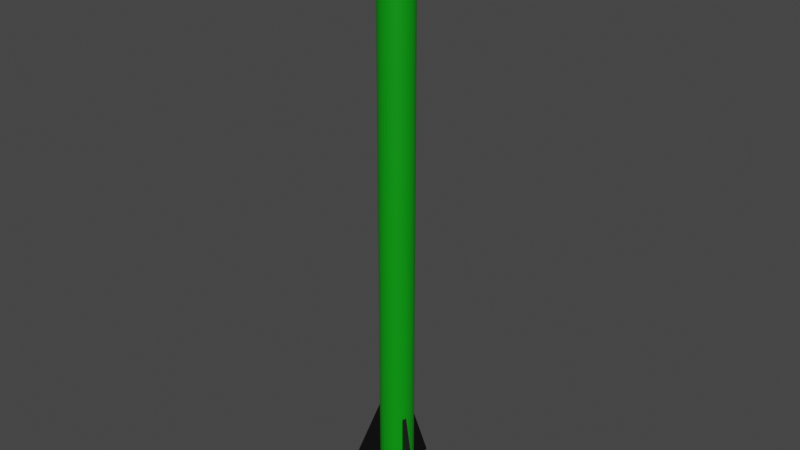 # Source: rocket.blend  (saved by Blender 3.4.6; exported with 4.5.12 LTS)
import bpy
from mathutils import Matrix  # noqa: F401  (used for matrix-valued properties, if any)

bpy.ops.wm.read_factory_settings(use_empty=True)
scene = bpy.context.scene
scene.name = 'Scene'

# ---- collections
col_collection = bpy.data.collections.new('Collection'); scene.collection.children.link(col_collection)

# ---- materials (node trees are filled in below, after node groups)
mat_material_002 = bpy.data.materials.new('Material.002')
mat_material_002.use_transparent_shadow = False
mat_material_001 = bpy.data.materials.new('Material.001')
mat_material_001.use_transparent_shadow = False
mat_material_003 = bpy.data.materials.new('Material.003')
mat_material_003.use_transparent_shadow = False

# ---- material node trees
mat_material_002.use_nodes = True; mat_material_002.node_tree.nodes.clear()
_N = mat_material_002.node_tree.nodes; _L = mat_material_002.node_tree.links
n0 = _N.new('ShaderNodeBsdfPrincipled'); n0.name = 'Principled BSDF'; n0.location = (10, 300)
n0.distribution = 'GGX'
n0.subsurface_method = 'RANDOM_WALK_SKIN'
n0.inputs[0].default_value = (0.0, 0.0, 0.0, 1.0)
n0.inputs[3].default_value = 1.45
n0.inputs[27].default_value = (0.0, 0.0, 0.0, 1.0)
n0.inputs[28].default_value = 1.0
n1 = _N.new('ShaderNodeOutputMaterial'); n1.name = 'Material Output'; n1.location = (300, 300)
_L.new(n0.outputs[0], n1.inputs[0])
n1.is_active_output = True
mat_material_001.use_nodes = True; mat_material_001.node_tree.nodes.clear()
_N = mat_material_001.node_tree.nodes; _L = mat_material_001.node_tree.links
n0 = _N.new('ShaderNodeBsdfPrincipled'); n0.name = 'Principled BSDF'; n0.location = (10, 300)
n0.distribution = 'GGX'
n0.subsurface_method = 'RANDOM_WALK_SKIN'
n0.inputs[0].default_value = (0.0, 0.3121, 0.002959, 1.0)
n0.inputs[3].default_value = 1.45
n0.inputs[27].default_value = (0.0, 0.0, 0.0, 1.0)
n0.inputs[28].default_value = 1.0
n1 = _N.new('ShaderNodeOutputMaterial'); n1.name = 'Material Output'; n1.location = (300, 300)
_L.new(n0.outputs[0], n1.inputs[0])
n1.is_active_output = True
mat_material_003.use_nodes = True; mat_material_003.node_tree.nodes.clear()
_N = mat_material_003.node_tree.nodes; _L = mat_material_003.node_tree.links
n0 = _N.new('ShaderNodeBsdfPrincipled'); n0.name = 'Principled BSDF'; n0.location = (10, 300)
n0.distribution = 'GGX'
n0.subsurface_method = 'RANDOM_WALK_SKIN'
n0.inputs[0].default_value = (0.8, 0.0467, 0.07285, 1.0)
n0.inputs[3].default_value = 1.45
n0.inputs[27].default_value = (0.0, 0.0, 0.0, 1.0)
n0.inputs[28].default_value = 1.0
n1 = _N.new('ShaderNodeOutputMaterial'); n1.name = 'Material Output'; n1.location = (300, 300)
_L.new(n0.outputs[0], n1.inputs[0])
n1.is_active_output = True

# ---- world
world_world = bpy.data.worlds.new('World'); scene.world = world_world
world_world.use_nodes = True; world_world.node_tree.nodes.clear()
_N = world_world.node_tree.nodes; _L = world_world.node_tree.links
n0 = _N.new('ShaderNodeOutputWorld'); n0.name = 'World Output'; n0.location = (300, 300)
n1 = _N.new('ShaderNodeBackground'); n1.name = 'Background'; n1.location = (10, 300)
n1.inputs[0].default_value = (0.05088, 0.05088, 0.05088, 1.0)
_L.new(n1.outputs[0], n0.inputs[0])
n0.is_active_output = True
world_world.color = (0.05088, 0.05088, 0.05088)
world_world.use_sun_shadow = False
world_world.sun_shadow_jitter_overblur = 0.0

# ---- meshes
me_cone = bpy.data.meshes.new('Cone')
me_cone.from_pydata([(0.0, 1.0, -1.061), (0.1951, 0.9808, -1.061), (0.3827, 0.9239, -1.061), (0.5556, 0.8315, -1.061), (0.7071, 0.7071, -1.061), (0.8315, 0.5556, -1.061), (0.9239, 0.3827, -1.061), (0.9808, 0.1951, -1.061), (1.0, 0.0, -1.061), (0.9808, -0.1951, -1.061), (0.9239, -0.3827, -1.061), (0.8315, -0.5556, -1.061), (0.7071, -0.7071, -1.061), (0.5556, -0.8315, -1.061), (0.3827, -0.9239, -1.061), (0.1951, -0.9808, -1.061), (0.0, -1.0, -1.061), (-0.1951, -0.9808, -1.061), (-0.3827, -0.9239, -1.061), (-0.5556, -0.8315, -1.061), (-0.7071, -0.7071, -1.061), (-0.8315, -0.5556, -1.061), (-0.9239, -0.3827, -1.061), (-0.9808, -0.1951, -1.061), (-1.0, 0.0, -1.061), (-0.9808, 0.1951, -1.061), (-0.9239, 0.3827, -1.061), (-0.8315, 0.5556, -1.061), (-0.7071, 0.7071, -1.061), (-0.5556, 0.8315, -1.061), (-0.3827, 0.9239, -1.061), (-0.1951, 0.9808, -1.061), (0.0, 0.0, 4.261)], [], [(0, 32, 1), (1, 32, 2), (2, 32, 3), (3, 32, 4), (4, 32, 5), (5, 32, 6), (6, 32, 7), (7, 32, 8), (8, 32, 9), (9, 32, 10), (10, 32, 11), (11, 32, 12), (12, 32, 13), (13, 32, 14), (14, 32, 15), (15, 32, 16), (16, 32, 17), (17, 32, 18), (18, 32, 19), (19, 32, 20), (20, 32, 21), (21, 32, 22), (22, 32, 23), (23, 32, 24), (24, 32, 25), (25, 32, 26), (26, 32, 27), (27, 32, 28), (28, 32, 29), (29, 32, 30), (0, 1, 2, 3, 4, 5, 6, 7, 8, 9, 10, 11, 12, 13, 14, 15, 16, 17, 18, 19, 20, 21, 22, 23, 24, 25, 26, 27, 28, 29, 30, 31), (30, 32, 31), (31, 32, 0)])
_uv = me_cone.uv_layers.new(name='UVMap')
_uv.uv.foreach_set('vector', [0.25, 0.49, 0.25, 0.25, 0.2968, 0.4854, 0.2968, 0.4854, 0.25, 0.25, 0.3418, 0.4717, 0.3418, 0.4717, 0.25, 0.25, 0.3833, 0.4496, 0.3833, 0.4496, 0.25, 0.25, 0.4197, 0.4197, 0.4197, 0.4197, 0.25, 0.25, 0.4496, 0.3833, 0.4496, 0.3833, 0.25, 0.25, 0.4717, 0.3418, 0.4717, 0.3418, 0.25, 0.25, 0.4854, 0.2968, 0.4854, 0.2968, 0.25, 0.25, 0.49, 0.25, 0.49, 0.25, 0.25, 0.25, 0.4854, 0.2032, 0.4854, 0.2032, 0.25, 0.25, 0.4717, 0.1582, 0.4717, 0.1582, 0.25, 0.25, 0.4496, 0.1167, 0.4496, 0.1167, 0.25, 0.25, 0.4197, 0.08029, 0.4197, 0.08029, 0.25, 0.25, 0.3833, 0.05045, 0.3833, 0.05045, 0.25, 0.25, 0.3418, 0.02827, 0.3418, 0.02827, 0.25, 0.25, 0.2968, 0.01461, 0.2968, 0.01461, 0.25, 0.25, 0.25, 0.01, 0.25, 0.01, 0.25, 0.25, 0.2032, 0.01461, 0.2032, 0.01461, 0.25, 0.25, 0.1582, 0.02827, 0.1582, 0.02827, 0.25, 0.25, 0.1167, 0.05045, 0.1167, 0.05045, 0.25, 0.25, 0.08029, 0.08029, 0.08029, 0.08029, 0.25, 0.25, 0.05045, 0.1167, 0.05045, 0.1167, 0.25, 0.25, 0.02827, 0.1582, 0.02827, 0.1582, 0.25, 0.25, 0.01461, 0.2032, 0.01461, 0.2032, 0.25, 0.25, 0.01, 0.25, 0.01, 0.25, 0.25, 0.25, 0.01461, 0.2968, 0.01461, 0.2968, 0.25, 0.25, 0.02827, 0.3418, 0.02827, 0.3418, 0.25, 0.25, 0.05045, 0.3833, 0.05045, 0.3833, 0.25, 0.25, 0.08029, 0.4197, 0.08029, 0.4197, 0.25, 0.25, 0.1167, 0.4496, 0.1167, 0.4496, 0.25, 0.25, 0.1582, 0.4717, 0.75, 0.49, 0.7968, 0.4854, 0.8418, 0.4717, 0.8833, 0.4496, 0.9197, 0.4197, 0.9496, 0.3833, 0.9717, 0.3418, 0.9854, 0.2968, 0.99, 0.25, 0.9854, 0.2032, 0.9717, 0.1582, 0.9496, 0.1167, 0.9197, 0.08029, 0.8833, 0.05045, 0.8418, 0.02827, 0.7968, 0.01461, 0.75, 0.01, 0.7032, 0.01461, 0.6582, 0.02827, 0.6167, 0.05045, 0.5803, 0.08029, 0.5504, 0.1167, 0.5283, 0.1582, 0.5146, 0.2032, 0.51, 0.25, 0.5146, 0.2968, 0.5283, 0.3418, 0.5504, 0.3833, 0.5803, 0.4197, 0.6167, 0.4496, 0.6582, 0.4717, 0.7032, 0.4854, 0.1582, 0.4717, 0.25, 0.25, 0.2032, 0.4854, 0.2032, 0.4854, 0.25, 0.25, 0.25, 0.49])
me_cone.materials.append(mat_material_002)
me_cone.update()
me_cylinder_001 = bpy.data.meshes.new('Cylinder.001')
me_cylinder_001.from_pydata([(1.218e-08, 0.2023, -1.175), (1.116e-08, 0.359, 4.342), (0.03947, 0.1984, -1.175), (0.07003, 0.3521, 4.342), (0.07742, 0.1869, -1.175), (0.1374, 0.3317, 4.342), (0.1124, 0.1682, -1.175), (0.1994, 0.2985, 4.342), (0.1431, 0.1431, -1.175), (0.2538, 0.2538, 4.342), (0.1682, 0.1124, -1.175), (0.2985, 0.1994, 4.342), (0.1869, 0.07742, -1.175), (0.3317, 0.1374, 4.342), (0.1984, 0.03947, -1.175), (0.3521, 0.07003, 4.342), (0.2023, 1.369e-09, -1.175), (0.359, 2.429e-09, 4.342), (0.1984, -0.03947, -1.175), (0.3521, -0.07003, 4.342), (0.1869, -0.07742, -1.175), (0.3317, -0.1374, 4.342), (0.1682, -0.1124, -1.175), (0.2985, -0.1994, 4.342), (0.1431, -0.1431, -1.175), (0.2538, -0.2538, 4.342), (0.1124, -0.1682, -1.175), (0.1994, -0.2985, 4.342), (0.07742, -0.1869, -1.175), (0.1374, -0.3317, 4.342), (0.03947, -0.1984, -1.175), (0.07003, -0.3521, 4.342), (1.218e-08, -0.2023, -1.175), (1.116e-08, -0.359, 4.342), (-0.03947, -0.1984, -1.175), (-0.07003, -0.3521, 4.342), (-0.07742, -0.1869, -1.175), (-0.1374, -0.3317, 4.342), (-0.1124, -0.1682, -1.175), (-0.1994, -0.2985, 4.342), (-0.1431, -0.1431, -1.175), (-0.2538, -0.2538, 4.342), (-0.1682, -0.1124, -1.175), (-0.2985, -0.1994, 4.342), (-0.1869, -0.07742, -1.175), (-0.3317, -0.1374, 4.342), (-0.1984, -0.03947, -1.175), (-0.3521, -0.07003, 4.342), (-0.2023, 1.369e-09, -1.175), (-0.359, 2.429e-09, 4.342), (-0.1984, 0.03947, -1.175), (-0.3521, 0.07003, 4.342), (-0.1869, 0.07742, -1.175), (-0.3317, 0.1374, 4.342), (-0.1682, 0.1124, -1.175), (-0.2985, 0.1994, 4.342), (-0.1431, 0.1431, -1.175), (-0.2538, 0.2538, 4.342), (-0.1124, 0.1682, -1.175), (-0.1994, 0.2985, 4.342), (-0.07742, 0.1869, -1.175), (-0.1374, 0.3317, 4.342), (-0.03947, 0.1984, -1.175), (-0.07003, 0.3521, 4.342)], [], [(0, 1, 3, 2), (2, 3, 5, 4), (4, 5, 7, 6), (6, 7, 9, 8), (8, 9, 11, 10), (10, 11, 13, 12), (12, 13, 15, 14), (14, 15, 17, 16), (16, 17, 19, 18), (18, 19, 21, 20), (20, 21, 23, 22), (22, 23, 25, 24), (24, 25, 27, 26), (26, 27, 29, 28), (28, 29, 31, 30), (30, 31, 33, 32), (32, 33, 35, 34), (34, 35, 37, 36), (36, 37, 39, 38), (38, 39, 41, 40), (40, 41, 43, 42), (42, 43, 45, 44), (44, 45, 47, 46), (46, 47, 49, 48), (48, 49, 51, 50), (50, 51, 53, 52), (52, 53, 55, 54), (54, 55, 57, 56), (56, 57, 59, 58), (58, 59, 61, 60), (3, 1, 63, 61, 59, 57, 55, 53, 51, 49, 47, 45, 43, 41, 39, 37, 35, 33, 31, 29, 27, 25, 23, 21, 19, 17, 15, 13, 11, 9, 7, 5), (60, 61, 63, 62), (62, 63, 1, 0), (0, 2, 4, 6, 8, 10, 12, 14, 16, 18, 20, 22, 24, 26, 28, 30, 32, 34, 36, 38, 40, 42, 44, 46, 48, 50, 52, 54, 56, 58, 60, 62)])
_uv = me_cylinder_001.uv_layers.new(name='UVMap')
_uv.uv.foreach_set('vector', [1.0, 0.5, 1.0, 1.0, 0.9688, 1.0, 0.9688, 0.5, 0.9688, 0.5, 0.9688, 1.0, 0.9375, 1.0, 0.9375, 0.5, 0.9375, 0.5, 0.9375, 1.0, 0.9062, 1.0, 0.9062, 0.5, 0.9062, 0.5, 0.9062, 1.0, 0.875, 1.0, 0.875, 0.5, 0.875, 0.5, 0.875, 1.0, 0.8438, 1.0, 0.8438, 0.5, 0.8438, 0.5, 0.8438, 1.0, 0.8125, 1.0, 0.8125, 0.5, 0.8125, 0.5, 0.8125, 1.0, 0.7812, 1.0, 0.7812, 0.5, 0.7812, 0.5, 0.7812, 1.0, 0.75, 1.0, 0.75, 0.5, 0.75, 0.5, 0.75, 1.0, 0.7188, 1.0, 0.7188, 0.5, 0.7188, 0.5, 0.7188, 1.0, 0.6875, 1.0, 0.6875, 0.5, 0.6875, 0.5, 0.6875, 1.0, 0.6562, 1.0, 0.6562, 0.5, 0.6562, 0.5, 0.6562, 1.0, 0.625, 1.0, 0.625, 0.5, 0.625, 0.5, 0.625, 1.0, 0.5938, 1.0, 0.5938, 0.5, 0.5938, 0.5, 0.5938, 1.0, 0.5625, 1.0, 0.5625, 0.5, 0.5625, 0.5, 0.5625, 1.0, 0.5312, 1.0, 0.5312, 0.5, 0.5312, 0.5, 0.5312, 1.0, 0.5, 1.0, 0.5, 0.5, 0.5, 0.5, 0.5, 1.0, 0.4688, 1.0, 0.4688, 0.5, 0.4688, 0.5, 0.4688, 1.0, 0.4375, 1.0, 0.4375, 0.5, 0.4375, 0.5, 0.4375, 1.0, 0.4062, 1.0, 0.4062, 0.5, 0.4062, 0.5, 0.4062, 1.0, 0.375, 1.0, 0.375, 0.5, 0.375, 0.5, 0.375, 1.0, 0.3438, 1.0, 0.3438, 0.5, 0.3438, 0.5, 0.3438, 1.0, 0.3125, 1.0, 0.3125, 0.5, 0.3125, 0.5, 0.3125, 1.0, 0.2812, 1.0, 0.2812, 0.5, 0.2812, 0.5, 0.2812, 1.0, 0.25, 1.0, 0.25, 0.5, 0.25, 0.5, 0.25, 1.0, 0.2188, 1.0, 0.2188, 0.5, 0.2188, 0.5, 0.2188, 1.0, 0.1875, 1.0, 0.1875, 0.5, 0.1875, 0.5, 0.1875, 1.0, 0.1562, 1.0, 0.1562, 0.5, 0.1562, 0.5, 0.1562, 1.0, 0.125, 1.0, 0.125, 0.5, 0.125, 0.5, 0.125, 1.0, 0.09375, 1.0, 0.09375, 0.5, 0.09375, 0.5, 0.09375, 1.0, 0.0625, 1.0, 0.0625, 0.5, 0.2968, 0.4854, 0.25, 0.49, 0.2032, 0.4854, 0.1582, 0.4717, 0.1167, 0.4496, 0.08029, 0.4197, 0.05045, 0.3833, 0.02827, 0.3418, 0.01461, 0.2968, 0.01, 0.25, 0.01461, 0.2032, 0.02827, 0.1582, 0.05045, 0.1167, 0.08029, 0.08029, 0.1167, 0.05045, 0.1582, 0.02827, 0.2032, 0.01461, 0.25, 0.01, 0.2968, 0.01461, 0.3418, 0.02827, 0.3833, 0.05045, 0.4197, 0.08029, 0.4496, 0.1167, 0.4717, 0.1582, 0.4854, 0.2032, 0.49, 0.25, 0.4854, 0.2968, 0.4717, 0.3418, 0.4496, 0.3833, 0.4197, 0.4197, 0.3833, 0.4496, 0.3418, 0.4717, 0.0625, 0.5, 0.0625, 1.0, 0.03125, 1.0, 0.03125, 0.5, 0.03125, 0.5, 0.03125, 1.0, 0.0, 1.0, 0.0, 0.5, 0.75, 0.49, 0.7968, 0.4854, 0.8418, 0.4717, 0.8833, 0.4496, 0.9197, 0.4197, 0.9496, 0.3833, 0.9717, 0.3418, 0.9854, 0.2968, 0.99, 0.25, 0.9854, 0.2032, 0.9717, 0.1582, 0.9496, 0.1167, 0.9197, 0.08029, 0.8833, 0.05045, 0.8418, 0.02827, 0.7968, 0.01461, 0.75, 0.01, 0.7032, 0.01461, 0.6582, 0.02827, 0.6167, 0.05045, 0.5803, 0.08029, 0.5504, 0.1167, 0.5283, 0.1582, 0.5146, 0.2032, 0.51, 0.25, 0.5146, 0.2968, 0.5283, 0.3418, 0.5504, 0.3833, 0.5803, 0.4197, 0.6167, 0.4496, 0.6582, 0.4717, 0.7032, 0.4854])
me_cylinder_001.materials.append(mat_material_002)
me_cylinder_001.update()
me_cube_003 = bpy.data.meshes.new('Cube.003')
me_cube_003.from_pydata([(-0.03478, 0.04998, -0.4662), (-0.03478, 0.04998, 0.4662), (-0.03479, 0.4937, -0.4662), (-0.03478, 0.1483, 0.4662), (0.009733, 0.04998, -0.4662), (0.009733, 0.04998, 0.4662), (0.009733, 0.4937, -0.4662), (0.009733, 0.1483, 0.4662), (-0.03367, -0.03836, -0.4662), (-0.03367, -0.03836, 0.4662), (-0.4179, -0.2602, -0.4662), (-0.1188, -0.08753, 0.4662), (-0.05593, 0.0001958, -0.4662), (-0.05593, 0.0001958, 0.4662), (-0.4402, -0.2216, -0.4662), (-0.1411, -0.04898, 0.4662), (0.06846, -0.01162, -0.4662), (0.06846, -0.01162, 0.4662), (0.4527, -0.2335, -0.4662), (0.1536, -0.06079, 0.4662), (0.0462, -0.05017, -0.4662), (0.0462, -0.05017, 0.4662), (0.4304, -0.272, -0.4662), (0.1314, -0.09935, 0.4662)], [], [(0, 1, 3, 2), (2, 3, 7, 6), (6, 7, 5, 4), (4, 5, 1, 0), (2, 6, 4, 0), (7, 3, 1, 5), (8, 9, 11, 10), (10, 11, 15, 14), (14, 15, 13, 12), (12, 13, 9, 8), (10, 14, 12, 8), (15, 11, 9, 13), (16, 17, 19, 18), (18, 19, 23, 22), (22, 23, 21, 20), (20, 21, 17, 16), (18, 22, 20, 16), (23, 19, 17, 21)])
_uv = me_cube_003.uv_layers.new(name='UVMap')
_uv.uv.foreach_set('vector', [0.375, 0.0, 0.625, 0.0, 0.625, 0.25, 0.375, 0.25, 0.375, 0.25, 0.625, 0.25, 0.625, 0.5, 0.375, 0.5, 0.375, 0.5, 0.625, 0.5, 0.625, 0.75, 0.375, 0.75, 0.375, 0.75, 0.625, 0.75, 0.625, 1.0, 0.375, 1.0, 0.125, 0.5, 0.375, 0.5, 0.375, 0.75, 0.125, 0.75, 0.625, 0.5, 0.875, 0.5, 0.875, 0.75, 0.625, 0.75, 0.375, 0.0, 0.625, 0.0, 0.625, 0.25, 0.375, 0.25, 0.375, 0.25, 0.625, 0.25, 0.625, 0.5, 0.375, 0.5, 0.375, 0.5, 0.625, 0.5, 0.625, 0.75, 0.375, 0.75, 0.375, 0.75, 0.625, 0.75, 0.625, 1.0, 0.375, 1.0, 0.125, 0.5, 0.375, 0.5, 0.375, 0.75, 0.125, 0.75, 0.625, 0.5, 0.875, 0.5, 0.875, 0.75, 0.625, 0.75, 0.375, 0.0, 0.625, 0.0, 0.625, 0.25, 0.375, 0.25, 0.375, 0.25, 0.625, 0.25, 0.625, 0.5, 0.375, 0.5, 0.375, 0.5, 0.625, 0.5, 0.625, 0.75, 0.375, 0.75, 0.375, 0.75, 0.625, 0.75, 0.625, 1.0, 0.375, 1.0, 0.125, 0.5, 0.375, 0.5, 0.375, 0.75, 0.125, 0.75, 0.625, 0.5, 0.875, 0.5, 0.875, 0.75, 0.625, 0.75])
me_cube_003.materials.append(mat_material_002)
me_cube_003.update()
me_cube = bpy.data.meshes.new('Cube')
me_cube.from_pydata([(-1.0, -1.0, -1.0), (-1.0, -1.0, 1.0), (-1.0, 1.0, -1.0), (-1.0, 1.0, 1.0), (1.0, -1.0, -1.0), (1.0, -1.0, 1.0), (1.0, 1.0, -1.0), (1.0, 1.0, 1.0)], [], [(0, 1, 3, 2), (2, 3, 7, 6), (6, 7, 5, 4), (4, 5, 1, 0), (2, 6, 4, 0), (7, 3, 1, 5)])
_uv = me_cube.uv_layers.new(name='UVMap')
_uv.uv.foreach_set('vector', [0.375, 0.0, 0.625, 0.0, 0.625, 0.25, 0.375, 0.25, 0.375, 0.25, 0.625, 0.25, 0.625, 0.5, 0.375, 0.5, 0.375, 0.5, 0.625, 0.5, 0.625, 0.75, 0.375, 0.75, 0.375, 0.75, 0.625, 0.75, 0.625, 1.0, 0.375, 1.0, 0.125, 0.5, 0.375, 0.5, 0.375, 0.75, 0.125, 0.75, 0.625, 0.5, 0.875, 0.5, 0.875, 0.75, 0.625, 0.75])
me_cube.update()
me_cube_004 = bpy.data.meshes.new('Cube.004')
me_cube_004.from_pydata([(-0.2156, -0.2156, -0.03923), (-0.2156, -0.2156, 0.03923), (-0.2156, 0.2156, -0.03923), (-0.2156, 0.2156, 0.03923), (0.2156, -0.2156, -0.03923), (0.2156, -0.2156, 0.03923), (0.2156, 0.2156, -0.03923), (0.2156, 0.2156, 0.03923)], [], [(0, 1, 3, 2), (2, 3, 7, 6), (6, 7, 5, 4), (4, 5, 1, 0), (2, 6, 4, 0), (7, 3, 1, 5)])
_uv = me_cube_004.uv_layers.new(name='UVMap')
_uv.uv.foreach_set('vector', [0.375, 0.0, 0.625, 0.0, 0.625, 0.25, 0.375, 0.25, 0.375, 0.25, 0.625, 0.25, 0.625, 0.5, 0.375, 0.5, 0.375, 0.5, 0.625, 0.5, 0.625, 0.75, 0.375, 0.75, 0.375, 0.75, 0.625, 0.75, 0.625, 1.0, 0.375, 1.0, 0.125, 0.5, 0.375, 0.5, 0.375, 0.75, 0.125, 0.75, 0.625, 0.5, 0.875, 0.5, 0.875, 0.75, 0.625, 0.75])
me_cube_004.update()
me_cube_005 = bpy.data.meshes.new('Cube.005')
me_cube_005.from_pydata([(-0.2156, -0.2156, -0.03923), (-0.2156, -0.2156, 0.03923), (-0.2156, 0.2156, -0.03923), (-0.2156, 0.2156, 0.03923), (0.2156, -0.2156, -0.03923), (0.2156, -0.2156, 0.03923), (0.2156, 0.2156, -0.03923), (0.2156, 0.2156, 0.03923)], [], [(0, 1, 3, 2), (2, 3, 7, 6), (6, 7, 5, 4), (4, 5, 1, 0), (2, 6, 4, 0), (7, 3, 1, 5)])
_uv = me_cube_005.uv_layers.new(name='UVMap')
_uv.uv.foreach_set('vector', [0.375, 0.0, 0.625, 0.0, 0.625, 0.25, 0.375, 0.25, 0.375, 0.25, 0.625, 0.25, 0.625, 0.5, 0.375, 0.5, 0.375, 0.5, 0.625, 0.5, 0.625, 0.75, 0.375, 0.75, 0.375, 0.75, 0.625, 0.75, 0.625, 1.0, 0.375, 1.0, 0.125, 0.5, 0.375, 0.5, 0.375, 0.75, 0.125, 0.75, 0.625, 0.5, 0.875, 0.5, 0.875, 0.75, 0.625, 0.75])
me_cube_005.update()
me_cylinder_003 = bpy.data.meshes.new('Cylinder.003')
me_cylinder_003.from_pydata([(0.0, 1.0, -1.0), (0.0, 1.0, 1.0), (0.1951, 0.9808, -1.0), (0.1951, 0.9808, 1.0), (0.3827, 0.9239, -1.0), (0.3827, 0.9239, 1.0), (0.5556, 0.8315, -1.0), (0.5556, 0.8315, 1.0), (0.7071, 0.7071, -1.0), (0.7071, 0.7071, 1.0), (0.8315, 0.5556, -1.0), (0.8315, 0.5556, 1.0), (0.9239, 0.3827, -1.0), (0.9239, 0.3827, 1.0), (0.9808, 0.1951, -1.0), (0.9808, 0.1951, 1.0), (1.0, 0.0, -1.0), (1.0, 0.0, 1.0), (0.9808, -0.1951, -1.0), (0.9808, -0.1951, 1.0), (0.9239, -0.3827, -1.0), (0.9239, -0.3827, 1.0), (0.8315, -0.5556, -1.0), (0.8315, -0.5556, 1.0), (0.7071, -0.7071, -1.0), (0.7071, -0.7071, 1.0), (0.5556, -0.8315, -1.0), (0.5556, -0.8315, 1.0), (0.3827, -0.9239, -1.0), (0.3827, -0.9239, 1.0), (0.1951, -0.9808, -1.0), (0.1951, -0.9808, 1.0), (0.0, -1.0, -1.0), (0.0, -1.0, 1.0), (-0.1951, -0.9808, -1.0), (-0.1951, -0.9808, 1.0), (-0.3827, -0.9239, -1.0), (-0.3827, -0.9239, 1.0), (-0.5556, -0.8315, -1.0), (-0.5556, -0.8315, 1.0), (-0.7071, -0.7071, -1.0), (-0.7071, -0.7071, 1.0), (-0.8315, -0.5556, -1.0), (-0.8315, -0.5556, 1.0), (-0.9239, -0.3827, -1.0), (-0.9239, -0.3827, 1.0), (-0.9808, -0.1951, -1.0), (-0.9808, -0.1951, 1.0), (-1.0, 0.0, -1.0), (-1.0, 0.0, 1.0), (-0.9808, 0.1951, -1.0), (-0.9808, 0.1951, 1.0), (-0.9239, 0.3827, -1.0), (-0.9239, 0.3827, 1.0), (-0.8315, 0.5556, -1.0), (-0.8315, 0.5556, 1.0), (-0.7071, 0.7071, -1.0), (-0.7071, 0.7071, 1.0), (-0.5556, 0.8315, -1.0), (-0.5556, 0.8315, 1.0), (-0.3827, 0.9239, -1.0), (-0.3827, 0.9239, 1.0), (-0.1951, 0.9808, -1.0), (-0.1951, 0.9808, 1.0)], [], [(0, 1, 3, 2), (2, 3, 5, 4), (4, 5, 7, 6), (6, 7, 9, 8), (8, 9, 11, 10), (10, 11, 13, 12), (12, 13, 15, 14), (14, 15, 17, 16), (16, 17, 19, 18), (18, 19, 21, 20), (20, 21, 23, 22), (22, 23, 25, 24), (24, 25, 27, 26), (26, 27, 29, 28), (28, 29, 31, 30), (30, 31, 33, 32), (32, 33, 35, 34), (34, 35, 37, 36), (36, 37, 39, 38), (38, 39, 41, 40), (40, 41, 43, 42), (42, 43, 45, 44), (44, 45, 47, 46), (46, 47, 49, 48), (48, 49, 51, 50), (50, 51, 53, 52), (52, 53, 55, 54), (54, 55, 57, 56), (56, 57, 59, 58), (58, 59, 61, 60), (3, 1, 63, 61, 59, 57, 55, 53, 51, 49, 47, 45, 43, 41, 39, 37, 35, 33, 31, 29, 27, 25, 23, 21, 19, 17, 15, 13, 11, 9, 7, 5), (60, 61, 63, 62), (62, 63, 1, 0), (0, 2, 4, 6, 8, 10, 12, 14, 16, 18, 20, 22, 24, 26, 28, 30, 32, 34, 36, 38, 40, 42, 44, 46, 48, 50, 52, 54, 56, 58, 60, 62)])
_uv = me_cylinder_003.uv_layers.new(name='UVMap')
_uv.uv.foreach_set('vector', [1.0, 0.5, 1.0, 1.0, 0.9688, 1.0, 0.9688, 0.5, 0.9688, 0.5, 0.9688, 1.0, 0.9375, 1.0, 0.9375, 0.5, 0.9375, 0.5, 0.9375, 1.0, 0.9062, 1.0, 0.9062, 0.5, 0.9062, 0.5, 0.9062, 1.0, 0.875, 1.0, 0.875, 0.5, 0.875, 0.5, 0.875, 1.0, 0.8438, 1.0, 0.8438, 0.5, 0.8438, 0.5, 0.8438, 1.0, 0.8125, 1.0, 0.8125, 0.5, 0.8125, 0.5, 0.8125, 1.0, 0.7812, 1.0, 0.7812, 0.5, 0.7812, 0.5, 0.7812, 1.0, 0.75, 1.0, 0.75, 0.5, 0.75, 0.5, 0.75, 1.0, 0.7188, 1.0, 0.7188, 0.5, 0.7188, 0.5, 0.7188, 1.0, 0.6875, 1.0, 0.6875, 0.5, 0.6875, 0.5, 0.6875, 1.0, 0.6562, 1.0, 0.6562, 0.5, 0.6562, 0.5, 0.6562, 1.0, 0.625, 1.0, 0.625, 0.5, 0.625, 0.5, 0.625, 1.0, 0.5938, 1.0, 0.5938, 0.5, 0.5938, 0.5, 0.5938, 1.0, 0.5625, 1.0, 0.5625, 0.5, 0.5625, 0.5, 0.5625, 1.0, 0.5312, 1.0, 0.5312, 0.5, 0.5312, 0.5, 0.5312, 1.0, 0.5, 1.0, 0.5, 0.5, 0.5, 0.5, 0.5, 1.0, 0.4688, 1.0, 0.4688, 0.5, 0.4688, 0.5, 0.4688, 1.0, 0.4375, 1.0, 0.4375, 0.5, 0.4375, 0.5, 0.4375, 1.0, 0.4062, 1.0, 0.4062, 0.5, 0.4062, 0.5, 0.4062, 1.0, 0.375, 1.0, 0.375, 0.5, 0.375, 0.5, 0.375, 1.0, 0.3438, 1.0, 0.3438, 0.5, 0.3438, 0.5, 0.3438, 1.0, 0.3125, 1.0, 0.3125, 0.5, 0.3125, 0.5, 0.3125, 1.0, 0.2812, 1.0, 0.2812, 0.5, 0.2812, 0.5, 0.2812, 1.0, 0.25, 1.0, 0.25, 0.5, 0.25, 0.5, 0.25, 1.0, 0.2188, 1.0, 0.2188, 0.5, 0.2188, 0.5, 0.2188, 1.0, 0.1875, 1.0, 0.1875, 0.5, 0.1875, 0.5, 0.1875, 1.0, 0.1562, 1.0, 0.1562, 0.5, 0.1562, 0.5, 0.1562, 1.0, 0.125, 1.0, 0.125, 0.5, 0.125, 0.5, 0.125, 1.0, 0.09375, 1.0, 0.09375, 0.5, 0.09375, 0.5, 0.09375, 1.0, 0.0625, 1.0, 0.0625, 0.5, 0.2968, 0.4854, 0.25, 0.49, 0.2032, 0.4854, 0.1582, 0.4717, 0.1167, 0.4496, 0.08029, 0.4197, 0.05045, 0.3833, 0.02827, 0.3418, 0.01461, 0.2968, 0.01, 0.25, 0.01461, 0.2032, 0.02827, 0.1582, 0.05045, 0.1167, 0.08029, 0.08029, 0.1167, 0.05045, 0.1582, 0.02827, 0.2032, 0.01461, 0.25, 0.01, 0.2968, 0.01461, 0.3418, 0.02827, 0.3833, 0.05045, 0.4197, 0.08029, 0.4496, 0.1167, 0.4717, 0.1582, 0.4854, 0.2032, 0.49, 0.25, 0.4854, 0.2968, 0.4717, 0.3418, 0.4496, 0.3833, 0.4197, 0.4197, 0.3833, 0.4496, 0.3418, 0.4717, 0.0625, 0.5, 0.0625, 1.0, 0.03125, 1.0, 0.03125, 0.5, 0.03125, 0.5, 0.03125, 1.0, 0.0, 1.0, 0.0, 0.5, 0.75, 0.49, 0.7968, 0.4854, 0.8418, 0.4717, 0.8833, 0.4496, 0.9197, 0.4197, 0.9496, 0.3833, 0.9717, 0.3418, 0.9854, 0.2968, 0.99, 0.25, 0.9854, 0.2032, 0.9717, 0.1582, 0.9496, 0.1167, 0.9197, 0.08029, 0.8833, 0.05045, 0.8418, 0.02827, 0.7968, 0.01461, 0.75, 0.01, 0.7032, 0.01461, 0.6582, 0.02827, 0.6167, 0.05045, 0.5803, 0.08029, 0.5504, 0.1167, 0.5283, 0.1582, 0.5146, 0.2032, 0.51, 0.25, 0.5146, 0.2968, 0.5283, 0.3418, 0.5504, 0.3833, 0.5803, 0.4197, 0.6167, 0.4496, 0.6582, 0.4717, 0.7032, 0.4854])
me_cylinder_003.materials.append(mat_material_001)
me_cylinder_003.update()
me_cone_001 = bpy.data.meshes.new('Cone.001')
me_cone_001.from_pydata([(-0.2972, -0.7175, 2.96), (-0.2972, -0.7175, -2.96), (-0.1515, -0.7617, 2.96), (-0.1515, -0.7617, -2.96), (-7.647e-10, -0.7766, 2.96), (-7.647e-10, -0.7766, -2.96), (0.1515, -0.7617, 2.96), (0.1515, -0.7617, -2.96), (0.2972, -0.7175, 2.96), (0.2972, -0.7175, -2.96), (0.4315, -0.6457, 2.96), (0.4315, -0.6457, -2.96), (0.5492, -0.5492, 2.96), (0.5492, -0.5492, -2.96), (0.6457, -0.4315, 2.96), (0.6457, -0.4315, -2.96), (0.7175, -0.2972, 2.96), (0.7175, -0.2972, -2.96), (0.7617, -0.1515, 2.96), (0.7617, -0.1515, -2.96), (0.7766, 3.19e-08, 2.96), (0.7766, 3.19e-08, -2.96), (0.7617, 0.1515, 2.96), (0.7617, 0.1515, -2.96), (0.7175, 0.2972, 2.96), (0.7175, 0.2972, -2.96), (0.6457, 0.4315, 2.96), (0.6457, 0.4315, -2.96), (0.5492, 0.5492, 2.96), (0.5492, 0.5492, -2.96), (0.4315, 0.6457, 2.96), (0.4315, 0.6457, -2.96), (0.2972, 0.7175, 2.96), (0.2972, 0.7175, -2.96), (0.1515, 0.7617, 2.96), (0.1515, 0.7617, -2.96), (-7.647e-10, 0.7766, 2.96), (-7.647e-10, 0.7766, -2.96), (-0.4315, -0.6457, -2.96), (-0.4315, -0.6457, 2.96), (-0.5492, -0.5492, -2.96), (-0.5492, -0.5492, 2.96), (-0.6457, -0.4315, -2.96), (-0.6457, -0.4315, 2.96), (-0.7175, -0.2972, -2.96), (-0.7175, -0.2972, 2.96), (-0.7617, -0.1515, -2.96), (-0.7617, -0.1515, 2.96), (-0.7766, 3.19e-08, -2.96), (-0.7766, 3.19e-08, 2.96), (-0.7617, 0.1515, -2.96), (-0.7617, 0.1515, 2.96), (-0.7175, 0.2972, -2.96), (-0.7175, 0.2972, 2.96), (-0.6457, 0.4315, -2.96), (-0.6457, 0.4315, 2.96), (-0.5492, 0.5492, -2.96), (-0.5492, 0.5492, 2.96), (-0.4315, 0.6457, -2.96), (-0.4315, 0.6457, 2.96), (-0.2972, 0.7175, -2.96), (-0.2972, 0.7175, 2.96), (-0.1515, 0.7617, -2.96), (-0.1515, 0.7617, 2.96), (0.7175, 0.2972, -1.344), (0.7175, 0.2972, 2.392), (0.7617, 0.1515, -1.344), (0.7617, 0.1515, 2.392), (0.4315, 0.6457, -1.344), (0.4315, 0.6457, 2.392), (0.5492, 0.5492, -1.344), (0.5492, 0.5492, 2.392), (0.6457, 0.4315, -1.344), (0.6457, 0.4315, 2.392), (0.2972, 0.7175, -1.344), (0.2972, 0.7175, 2.392), (0.7766, 3.19e-08, -1.344), (0.7766, 3.19e-08, 2.392), (0.1515, 0.7617, -1.344), (0.1515, 0.7617, 2.392), (0.01982, 0.7747, -1.344), (0.01982, 0.7747, 2.392), (0.7617, -0.1515, -1.344), (0.7617, -0.1515, 2.392), (0.7175, -0.2972, -1.344), (0.7175, -0.2972, 2.392), (0.6457, -0.4315, -1.344), (0.6457, -0.4315, 2.392), (0.5492, -0.5492, -1.344), (0.5492, -0.5492, 2.392), (0.4315, -0.6457, -1.344), (0.4315, -0.6457, 2.392), (0.2972, -0.7175, -1.344), (0.2972, -0.7175, 2.392), (0.1515, -0.7617, -1.344), (0.1515, -0.7617, 2.392), (0.01982, -0.7747, 2.392), (0.01982, -0.7747, -1.344)], [], [(65, 24, 22, 67), (66, 23, 25, 64), (69, 30, 28, 71), (29, 31, 68, 70), (71, 28, 26, 73), (72, 27, 29, 70), (75, 32, 30, 69), (31, 33, 74, 68), (67, 22, 20, 77), (76, 21, 23, 66), (79, 34, 32, 75), (33, 35, 78, 74), (35, 37, 36, 34, 79, 81, 80, 78), (73, 26, 24, 65), (64, 25, 27, 72), (77, 20, 18, 83), (82, 19, 21, 76), (83, 18, 16, 85), (84, 17, 19, 82), (85, 16, 14, 87), (86, 15, 17, 84), (87, 14, 12, 89), (88, 13, 15, 86), (89, 12, 10, 91), (90, 11, 13, 88), (91, 10, 8, 93), (92, 9, 11, 90), (93, 8, 6, 95), (94, 7, 9, 92), (95, 6, 4, 5, 7, 94, 97, 96), (5, 4, 2, 3), (3, 2, 0, 1), (1, 0, 39, 38), (38, 39, 41, 40), (40, 41, 43, 42), (42, 43, 45, 44), (44, 45, 47, 46), (46, 47, 49, 48), (48, 49, 51, 50), (50, 51, 53, 52), (52, 53, 55, 54), (54, 55, 57, 56), (56, 57, 59, 58), (58, 59, 61, 60), (43, 41, 39, 0, 2, 4, 6, 8, 10, 12, 14, 16, 18, 20, 22, 24, 26, 28, 30, 32, 34, 36, 63, 61, 59, 57, 55, 53, 51, 49, 47, 45), (60, 61, 63, 62), (62, 63, 36, 37), (35, 33, 31, 29, 27, 25, 23, 21, 19, 17, 15, 13, 11, 9, 7, 5, 3, 1, 38, 40, 42, 44, 46, 48, 50, 52, 54, 56, 58, 60, 62, 37), (97, 80, 81, 96), (94, 92, 90, 88, 86, 84, 82, 76, 66, 64, 72, 70, 68, 74, 78, 80, 97), (79, 75, 69, 71, 73, 65, 67, 77, 83, 85, 87, 89, 91, 93, 95, 96, 81)])
me_cone_001.polygons.foreach_set('material_index', [0, 0, 0, 0, 0, 0, 0, 0, 0, 0, 0, 0, 0, 0, 0, 0, 0, 0, 0, 0, 0, 0, 0, 0, 0, 0, 0, 0, 0, 0, 0, 0, 0, 0, 0, 0, 0, 0, 0, 0, 0, 0, 0, 0, 0, 0, 0, 0, 568, 568, 568])
_uv = me_cone_001.uv_layers.new(name='UVMap')
_uv.uv.foreach_set('vector', [1.0, 0.952, 1.0, 1.0, 0.9688, 1.0, 0.9687, 0.952, 0.9688, 0.6365, 0.9688, 0.5, 1.0, 0.5, 1.0, 0.6365, 0.9688, 0.952, 0.9688, 1.0, 0.9375, 1.0, 0.9375, 0.952, 0.9375, 0.5, 0.9688, 0.5, 0.9688, 0.6365, 0.9375, 0.6365, 0.9375, 0.952, 0.9375, 1.0, 0.9062, 1.0, 0.9062, 0.952, 0.9062, 0.6365, 0.9062, 0.5, 0.9375, 0.5, 0.9375, 0.6365, 0.9062, 0.952, 0.9062, 1.0, 0.875, 1.0, 0.875, 0.952, 0.875, 0.5, 0.9062, 0.5, 0.9062, 0.6365, 0.875, 0.6365, 0.875, 0.952, 0.875, 1.0, 0.8438, 1.0, 0.8438, 0.952, 0.8438, 0.6365, 0.8438, 0.5, 0.875, 0.5, 0.875, 0.6365, 0.8438, 0.952, 0.8438, 1.0, 0.8125, 1.0, 0.8125, 0.952, 0.8125, 0.5, 0.8438, 0.5, 0.8438, 0.6365, 0.8125, 0.6365, 0.7812, 0.5, 0.8125, 0.5, 0.8125, 1.0, 0.7812, 1.0, 0.7812, 0.952, 0.8084, 0.952, 0.8084, 0.6365, 0.7812, 0.6365, 0.7812, 0.952, 0.7812, 1.0, 0.75, 1.0, 0.75, 0.952, 0.75, 0.6365, 0.75, 0.5, 0.7812, 0.5, 0.7812, 0.6365, 0.75, 0.952, 0.75, 1.0, 0.7188, 1.0, 0.7188, 0.952, 0.7188, 0.6365, 0.7188, 0.5, 0.75, 0.5, 0.75, 0.6365, 0.7188, 0.952, 0.7188, 1.0, 0.6875, 1.0, 0.6875, 0.952, 0.6875, 0.6365, 0.6875, 0.5, 0.7188, 0.5, 0.7188, 0.6365, 0.6875, 0.952, 0.6875, 1.0, 0.6562, 1.0, 0.6562, 0.952, 0.6562, 0.6365, 0.6562, 0.5, 0.6875, 0.5, 0.6875, 0.6365, 0.6562, 0.952, 0.6562, 1.0, 0.625, 1.0, 0.625, 0.952, 0.625, 0.6365, 0.625, 0.5, 0.6562, 0.5, 0.6562, 0.6365, 0.625, 0.952, 0.625, 1.0, 0.5938, 1.0, 0.5938, 0.952, 0.5938, 0.6365, 0.5938, 0.5, 0.625, 0.5, 0.625, 0.6365, 0.5938, 0.952, 0.5938, 1.0, 0.5625, 1.0, 0.5625, 0.952, 0.5625, 0.6365, 0.5625, 0.5, 0.5938, 0.5, 0.5938, 0.6365, 0.5625, 0.952, 0.5625, 1.0, 0.5312, 1.0, 0.5312, 0.952, 0.5312, 0.6365, 0.5312, 0.5, 0.5625, 0.5, 0.5625, 0.6365, 0.5312, 0.952, 0.5312, 1.0, 0.5, 1.0, 0.5, 0.5, 0.5312, 0.5, 0.5312, 0.6365, 0.5041, 0.6365, 0.5041, 0.952, 0.5, 0.5, 0.5, 1.0, 0.4688, 1.0, 0.4688, 0.5, 0.4688, 0.5, 0.4688, 1.0, 0.4375, 1.0, 0.4375, 0.5, 0.4375, 0.5, 0.4375, 1.0, 0.4062, 1.0, 0.4062, 0.5, 0.4062, 0.5, 0.4062, 1.0, 0.375, 1.0, 0.375, 0.5, 0.375, 0.5, 0.375, 1.0, 0.3438, 1.0, 0.3438, 0.5, 0.3438, 0.5, 0.3438, 1.0, 0.3125, 1.0, 0.3125, 0.5, 0.3125, 0.5, 0.3125, 1.0, 0.2812, 1.0, 0.2812, 0.5, 0.2812, 0.5, 0.2812, 1.0, 0.25, 1.0, 0.25, 0.5, 0.25, 0.5, 0.25, 1.0, 0.2188, 1.0, 0.2188, 0.5, 0.2188, 0.5, 0.2188, 1.0, 0.1875, 1.0, 0.1875, 0.5, 0.1875, 0.5, 0.1875, 1.0, 0.1562, 1.0, 0.1562, 0.5, 0.1562, 0.5, 0.1562, 1.0, 0.125, 1.0, 0.125, 0.5, 0.125, 0.5, 0.125, 1.0, 0.09375, 1.0, 0.09375, 0.5, 0.09375, 0.5, 0.09375, 1.0, 0.0625, 1.0, 0.0625, 0.5, 0.05045, 0.1167, 0.08029, 0.08029, 0.1167, 0.05045, 0.1582, 0.02827, 0.2032, 0.01461, 0.25, 0.01, 0.2968, 0.01461, 0.3418, 0.02827, 0.3833, 0.05045, 0.4197, 0.08029, 0.4496, 0.1167, 0.4717, 0.1582, 0.4854, 0.2032, 0.49, 0.25, 0.4854, 0.2968, 0.4717, 0.3418, 0.4496, 0.3833, 0.4197, 0.4197, 0.3833, 0.4496, 0.3418, 0.4717, 0.2968, 0.4854, 0.25, 0.49, 0.2032, 0.4854, 0.1582, 0.4717, 0.1167, 0.4496, 0.08029, 0.4197, 0.05045, 0.3833, 0.02827, 0.3418, 0.01461, 0.2968, 0.01, 0.25, 0.01461, 0.2032, 0.02827, 0.1582, 0.0625, 0.5, 0.0625, 1.0, 0.03125, 1.0, 0.03125, 0.5, 0.03125, 0.5, 0.03125, 1.0, 0.0, 1.0, 0.0, 0.5, 0.7968, 0.4854, 0.8418, 0.4717, 0.8833, 0.4496, 0.9197, 0.4197, 0.9496, 0.3833, 0.9717, 0.3418, 0.9854, 0.2968, 0.99, 0.25, 0.9854, 0.2032, 0.9717, 0.1582, 0.9496, 0.1167, 0.9197, 0.08029, 0.8833, 0.05045, 0.8418, 0.02827, 0.7968, 0.01461, 0.75, 0.01, 0.7032, 0.01461, 0.6582, 0.02827, 0.6167, 0.05045, 0.5803, 0.08029, 0.5504, 0.1167, 0.5283, 0.1582, 0.5146, 0.2032, 0.51, 0.25, 0.5146, 0.2968, 0.5283, 0.3418, 0.5504, 0.3833, 0.5803, 0.4197, 0.6167, 0.4496, 0.6582, 0.4717, 0.7032, 0.4854, 0.75, 0.49, 0.375, 0.06119, 0.375, 0.1888, 0.625, 0.1888, 0.625, 0.06119, 0.1358, 0.6877, 0.1478, 0.6841, 0.1589, 0.6782, 0.1686, 0.6702, 0.1766, 0.6605, 0.1825, 0.6495, 0.1861, 0.6375, 0.1873, 0.625, 0.1861, 0.6125, 0.1825, 0.6005, 0.1766, 0.5895, 0.1686, 0.5798, 0.1589, 0.5718, 0.1478, 0.5659, 0.1358, 0.5623, 0.125, 0.5612, 0.125, 0.6888, 0.8642, 0.5623, 0.8522, 0.5659, 0.8411, 0.5718, 0.8314, 0.5798, 0.8234, 0.5895, 0.8175, 0.6005, 0.8139, 0.6125, 0.8127, 0.625, 0.8139, 0.6375, 0.8175, 0.6495, 0.8234, 0.6605, 0.8314, 0.6702, 0.8411, 0.6782, 0.8522, 0.6841, 0.8642, 0.6877, 0.875, 0.6888, 0.875, 0.5612])
me_cone_001.materials.append(mat_material_003)
me_cone_001.update()

# ---- objects
ob_cone = bpy.data.objects.new('Cone', me_cone)
ob_cylinder_001 = bpy.data.objects.new('Cylinder.001', me_cylinder_001)
ob_cube_002 = bpy.data.objects.new('Cube.002', me_cube_003)
ob_cube_003 = bpy.data.objects.new('Cube.003', me_cube)
ob_cube_004 = bpy.data.objects.new('Cube.004', me_cube_004)
ob_cube_005 = bpy.data.objects.new('Cube.005', me_cube_005)
ob_cylinder_002 = bpy.data.objects.new('Cylinder.002', me_cylinder_003)
ob_cone_001 = bpy.data.objects.new('Cone.001', me_cone_001)

# ---- transforms, parenting, visibility, modifiers, constraints
ob_cone.location = (0.0, 0.0, 1.422)
ob_cone.scale = (0.101, 0.101, 0.09461)
ob_cylinder_001.location = (0.0, 0.0, -1.733)
ob_cylinder_001.scale = (0.2664, 0.2664, 0.0119)
ob_cube_002.location = (-0.003106, 0.00354, -1.415)
ob_cube_002.rotation_euler = (0.0, -0.0, 4.189)
ob_cube_002.scale = (0.551, 0.551, 0.551)
ob_cube_003.location = (0.0, 0.0, 0.3572)
ob_cube_003.scale = (0.07054, 0.07054, 0.07054)
ob_cube_004.parent = ob_cone
ob_cube_004.matrix_parent_inverse = Matrix(((2.665, -0.0, 0.0, -0.0), (-0.0, 2.665, -0.0, 0.0), (0.0, -0.0, 2.665, -12.62), (-0.0, 0.0, -0.0, 1.0)))
ob_cube_004.location = (0.0, 0.0, 1.033)
ob_cube_004.scale = (0.2921, 0.2921, 0.2921)
ob_cube_005.location = (0.0, 0.0, 0.4259)
ob_cube_005.scale = (0.2921, 0.2921, 0.2921)
ob_cylinder_002.location = (0.0, 0.0, -0.1796)
ob_cylinder_002.scale = (0.1015, 0.1015, 1.5)
ob_cone_001.parent = ob_cone
ob_cone_001.matrix_parent_inverse = Matrix(((9.901, -0.0, 0.0, -0.0), (-0.0, 9.901, -0.0, 0.0), (0.0, -0.0, 10.57, -20.32), (-0.0, 0.0, -0.0, 1.0)))
ob_cone_001.location = (1.166e-08, -1.505e-09, 1.409)
ob_cone_001.scale = (0.101, 0.101, 0.1419)

# ---- collection membership
col_collection.objects.link(ob_cone)
col_collection.objects.link(ob_cylinder_001)
col_collection.objects.link(ob_cube_002)
col_collection.objects.link(ob_cube_003)
col_collection.objects.link(ob_cube_004)
col_collection.objects.link(ob_cube_005)
col_collection.objects.link(ob_cylinder_002)
col_collection.objects.link(ob_cone_001)

# ---- scene / render settings (as saved in the file)
scene.frame_start = 1; scene.frame_end = 250; scene.frame_set(1)
scene.render.engine = 'BLENDER_EEVEE_NEXT'
scene.cycles.sampling_pattern = 'TABULATED_SOBOL'
scene.cycles.use_light_tree = False
scene.view_settings.view_transform = 'Filmic'
bpy.context.view_layer.update()

# ---- added for rendering (the .blend has no active camera and no usable light): camera, sun
cam_auto = bpy.data.cameras.new('AutoCamera')
cam_auto.lens = 50.0
cam_auto.sensor_width = 36.0
cam_auto.clip_end = 1000.0
ob_auto_camera = bpy.data.objects.new('AutoCamera', cam_auto)
scene.collection.objects.link(ob_auto_camera)
ob_auto_camera.location = (3.45246, -4.11527, 2.76233)
ob_auto_camera.rotation_euler = (1.09748, -7.21219e-08, 0.694738)
scene.camera = ob_auto_camera
light_auto_sun = bpy.data.lights.new('AutoSun', 'SUN')
light_auto_sun.energy = 3.0
light_auto_sun.angle = 0.0523599
ob_auto_sun = bpy.data.objects.new('AutoSun', light_auto_sun)
scene.collection.objects.link(ob_auto_sun)
ob_auto_sun.rotation_euler = (0.872665, 0.174533, 0.523599)
bpy.context.view_layer.update()
